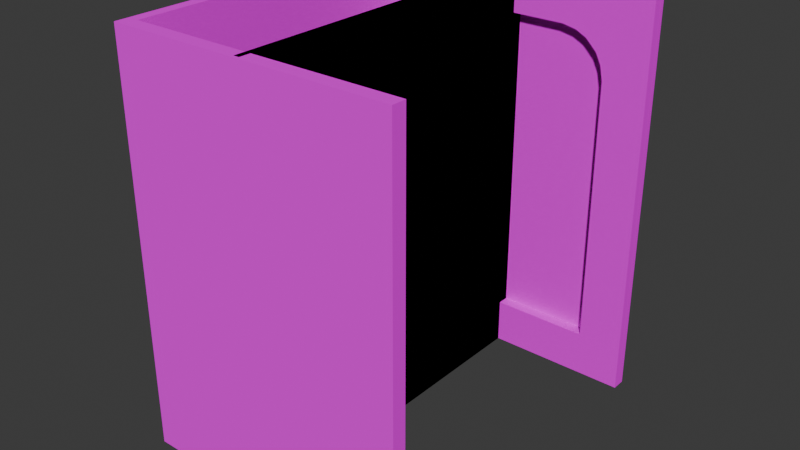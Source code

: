 # Source: portas.blend  (saved by Blender 4.1.24; exported with 4.5.12 LTS)
import bpy
from mathutils import Matrix  # noqa: F401  (used for matrix-valued properties, if any)

bpy.ops.wm.read_factory_settings(use_empty=True)
scene = bpy.context.scene
scene.name = 'Scene'

# ---- collections
col_collection = bpy.data.collections.new('Collection'); scene.collection.children.link(col_collection)

# ---- images (referenced by path relative to the original .blend; pixels are not part of the script)
import os
ASSET_DIR = os.environ.get("B2B_ASSET_DIR", "")  # directory of the original .blend (textures are referenced by path, not embedded)
HERE = os.path.dirname(os.path.abspath(__file__))  # packed textures are extracted next to this script under _unpacked/

def load_image(name, relpath, width, height, colorspace="sRGB"):
    """Load a texture the original file referenced (path relative to the .blend, or extracted next to this script)."""
    p = next((c for c in (os.path.join(HERE, relpath), os.path.join(ASSET_DIR, relpath)) if relpath and os.path.exists(c)), "")
    if p:
        img = bpy.data.images.load(p, check_existing=True)
        img.name = name
    else:  # same state as the original file: an image datablock whose file is absent (Cycles renders it pink)
        img = bpy.data.images.new(name, width, height)
        img.source = "FILE"
        img.filepath = "//" + (relpath or name)
    img.colorspace_settings.name = colorspace
    return img
img_t_wallbricks_png_001 = load_image('t_wallbricks.png.001', 't_wallbricks.png', 1024, 1024, 'sRGB')
img_t_rock_png = load_image('t_rock.png', 't_rock.png', 1024, 1024, 'sRGB')

# ---- materials (node trees are filled in below, after node groups)
mat_m_wall = bpy.data.materials.new('m_wall')
mat_m_wall.alpha_threshold = 0.0
mat_m_wall.use_transparent_shadow = False
mat_m_wall.roughness = 0.5
mat_m_wall.line_color = (0.0, 0.0, 0.0, 1.0)
mat_m_porta = bpy.data.materials.new('m_porta')
mat_m_porta.use_transparent_shadow = False
mat_m_batente = bpy.data.materials.new('m_batente')
mat_m_batente.use_transparent_shadow = False
mat_m_pitch = bpy.data.materials.new('m_pitch')
mat_m_pitch.use_transparent_shadow = False
mat_m_wall_002 = bpy.data.materials.new('m_wall.002')
mat_m_wall_002.alpha_threshold = 0.0
mat_m_wall_002.use_transparent_shadow = False
mat_m_wall_002.roughness = 0.5
mat_m_wall_002.line_color = (0.0, 0.0, 0.0, 1.0)

# ---- material node trees
mat_m_wall.use_nodes = True; mat_m_wall.node_tree.nodes.clear()
_N = mat_m_wall.node_tree.nodes; _L = mat_m_wall.node_tree.links
n0 = _N.new('ShaderNodeOutputMaterial'); n0.name = 'Material Output'; n0.location = (445, 271)
n1 = _N.new('ShaderNodeBsdfPrincipled'); n1.name = 'Principled BSDF'; n1.location = (32, 220)
n1.inputs[2].default_value = 1.0
n1.inputs[3].default_value = 1.0
n2 = _N.new('ShaderNodeTexImage'); n2.name = 'Image Texture'; n2.location = (-280, 280)
n2.image = img_t_wallbricks_png_001
n2.interpolation = 'Closest'
_L.new(n1.outputs[0], n0.inputs[0])
_L.new(n2.outputs[0], n1.inputs[0])
n0.is_active_output = True
mat_m_porta.use_nodes = True; mat_m_porta.node_tree.nodes.clear()
_N = mat_m_porta.node_tree.nodes; _L = mat_m_porta.node_tree.links
n0 = _N.new('ShaderNodeBsdfPrincipled'); n0.name = 'Principled BSDF'; n0.location = (10, 300)
n0.inputs[2].default_value = 1.0
n0.inputs[3].default_value = 1.0
n1 = _N.new('ShaderNodeOutputMaterial'); n1.name = 'Material Output'; n1.location = (300, 300)
_L.new(n0.outputs[0], n1.inputs[0])
n1.is_active_output = True
mat_m_batente.use_nodes = True; mat_m_batente.node_tree.nodes.clear()
_N = mat_m_batente.node_tree.nodes; _L = mat_m_batente.node_tree.links
n0 = _N.new('ShaderNodeBsdfPrincipled'); n0.name = 'Principled BSDF'; n0.location = (10, 300)
n0.inputs[1].default_value = 0.5
n0.inputs[3].default_value = 1.0
n1 = _N.new('ShaderNodeOutputMaterial'); n1.name = 'Material Output'; n1.location = (300, 300)
n2 = _N.new('ShaderNodeTexImage'); n2.name = 'Image Texture'; n2.location = (-280, 280)
n2.image = img_t_rock_png
n2.interpolation = 'Closest'
_L.new(n0.outputs[0], n1.inputs[0])
_L.new(n2.outputs[0], n0.inputs[0])
n1.is_active_output = True
mat_m_pitch.use_nodes = True; mat_m_pitch.node_tree.nodes.clear()
_N = mat_m_pitch.node_tree.nodes; _L = mat_m_pitch.node_tree.links
n0 = _N.new('ShaderNodeBsdfPrincipled'); n0.name = 'Principled BSDF'; n0.location = (10, 300)
n0.inputs[0].default_value = (0.0, 0.0, 0.0, 1.0)
n0.inputs[2].default_value = 1.0
n0.inputs[3].default_value = 1.0
n1 = _N.new('ShaderNodeOutputMaterial'); n1.name = 'Material Output'; n1.location = (300, 300)
_L.new(n0.outputs[0], n1.inputs[0])
n1.is_active_output = True
mat_m_wall_002.use_nodes = True; mat_m_wall_002.node_tree.nodes.clear()
_N = mat_m_wall_002.node_tree.nodes; _L = mat_m_wall_002.node_tree.links
n0 = _N.new('ShaderNodeOutputMaterial'); n0.name = 'Material Output'; n0.location = (445, 271)
n1 = _N.new('ShaderNodeBsdfPrincipled'); n1.name = 'Principled BSDF'; n1.location = (32, 220)
n1.inputs[2].default_value = 1.0
n1.inputs[3].default_value = 1.0
n2 = _N.new('ShaderNodeTexImage'); n2.name = 'Image Texture'; n2.location = (-280, 280)
n2.image = img_t_wallbricks_png_001
n2.interpolation = 'Closest'
_L.new(n1.outputs[0], n0.inputs[0])
_L.new(n2.outputs[0], n1.inputs[0])
n0.is_active_output = True

# ---- world
world_world = bpy.data.worlds.new('World'); scene.world = world_world
world_world.use_nodes = True; world_world.node_tree.nodes.clear()
_N = world_world.node_tree.nodes; _L = world_world.node_tree.links
n0 = _N.new('ShaderNodeOutputWorld'); n0.name = 'World Output'; n0.location = (300, 300)
n1 = _N.new('ShaderNodeBackground'); n1.name = 'Background'; n1.location = (10, 300)
n1.inputs[0].default_value = (0.05088, 0.05088, 0.05088, 1.0)
_L.new(n1.outputs[0], n0.inputs[0])
n0.is_active_output = True
world_world.color = (0.05088, 0.05088, 0.05088)
world_world.use_sun_shadow = False
world_world.sun_shadow_jitter_overblur = 0.0

# ---- meshes
me_cube = bpy.data.meshes.new('Cube')
me_cube.from_pydata([(2.0, -9.775e-07, 9.0), (-2.0, 9.775e-07, 9.0), (-2.0, 9.775e-07, 0.0), (-2.0, 9.775e-07, 6.0), (2.0, -9.775e-07, 6.0), (2.0, -9.775e-07, 0.0), (-1.5, 7.331e-07, 0.0), (1.5, -7.331e-07, 0.0), (-2.0, -0.25, 0.0), (2.0, -0.25, 0.0), (1.5, -0.25, 0.0), (2.0, -0.25, 9.0), (-2.0, -0.25, 9.0), (-1.5, -0.25, 0.0), (1.5, -7.331e-07, 4.375), (0.375, -1.833e-07, 5.5), (1.438, -7.026e-07, 4.688), (1.312, -6.415e-07, 5.0), (1.062, -5.193e-07, 5.312), (0.6875, -3.36e-07, 5.438), (-0.375, 1.833e-07, 5.5), (-1.5, 7.331e-07, 4.375), (-0.6875, 3.36e-07, 5.438), (-1.0, 4.888e-07, 5.312), (-1.25, 6.11e-07, 5.0), (-1.438, 7.026e-07, 4.688), (-2.0, -0.25, 4.875), (-2.0, -0.25, 7.125), (-2.0, -0.25, 5.312), (-2.0, -0.25, 5.75), (-2.0, -0.25, 6.25), (-2.0, -0.25, 6.688), (2.0, -0.25, 7.125), (2.0, -0.25, 4.875), (2.0, -0.25, 6.688), (2.0, -0.25, 6.25), (2.0, -0.25, 5.75), (2.0, -0.25, 5.312), (1.5, -0.25, 4.375), (0.375, -0.25, 5.5), (1.437, -0.25, 4.688), (1.312, -0.25, 5.0), (1.062, -0.25, 5.312), (0.6875, -0.25, 5.438), (-1.5, -0.25, 4.375), (-0.375, -0.25, 5.5), (-1.438, -0.25, 4.688), (-1.25, -0.25, 5.0), (-1.0, -0.25, 5.312), (-0.6875, -0.25, 5.438), (3.0, -1.401e-06, 6.0), (3.0, -1.401e-06, 0.0), (3.0, -1.401e-06, 9.0), (3.0, -0.25, 9.0), (3.0, -0.25, 0.0), (3.0, -0.25, 7.125), (3.0, -0.25, 6.688), (3.0, -0.25, 6.25), (3.0, -0.25, 5.75), (3.0, -0.25, 5.312), (3.0, -0.25, 4.875), (-3.0, 1.613e-06, 0.0), (-3.0, 1.613e-06, 6.0), (-3.0, 1.613e-06, 9.0), (-3.0, -0.25, 0.0), (-3.0, -0.25, 9.0), (-3.0, -0.25, 4.875), (-3.0, -0.25, 5.312), (-3.0, -0.25, 5.75), (-3.0, -0.25, 6.25), (-3.0, -0.25, 6.688), (-3.0, -0.25, 7.125), (4.0, -1.401e-06, 6.0), (4.0, -1.401e-06, 0.0), (4.0, -1.401e-06, 9.0), (4.0, -0.25, 9.0), (4.0, -0.25, 0.0), (4.0, -0.25, 7.125), (4.0, -0.25, 6.688), (4.0, -0.25, 6.25), (4.0, -0.25, 5.75), (4.0, -0.25, 5.312), (4.0, -0.25, 4.875), (-4.0, 2.249e-06, 0.0), (-4.0, 2.249e-06, 6.0), (-4.0, 2.249e-06, 9.0), (-4.0, -0.25, 0.0), (-4.0, -0.25, 9.0), (-4.0, -0.25, 4.875), (-4.0, -0.25, 5.312), (-4.0, -0.25, 5.75), (-4.0, -0.25, 6.25), (-4.0, -0.25, 6.688), (-4.0, -0.25, 7.125)], [], [(6, 21, 44, 13), (2, 6, 13, 8), (20, 15, 39, 45), (8, 13, 44, 26), (0, 1, 12, 11), (12, 27, 45, 39, 32, 11), (7, 5, 9, 10), (9, 33, 38, 10), (39, 15, 19, 43), (43, 19, 18, 42), (42, 18, 17, 41), (41, 17, 16, 40), (40, 16, 14, 38), (45, 27, 31, 49), (49, 31, 30, 48), (48, 30, 29, 47), (47, 29, 28, 46), (46, 28, 26, 44), (32, 39, 43, 34), (34, 43, 42, 35), (35, 42, 41, 36), (36, 41, 40, 37), (37, 40, 38, 33), (44, 21, 25, 46), (46, 25, 24, 47), (47, 24, 23, 48), (48, 23, 22, 49), (49, 22, 20, 45), (14, 7, 10, 38), (3, 1, 0, 4, 5, 7, 14, 16, 17, 18, 19, 15, 20, 22, 23, 24, 25, 21, 6, 2), (30, 31, 70, 69), (35, 36, 58, 57), (57, 58, 80, 79), (0, 11, 53, 52), (11, 32, 55, 53), (36, 37, 59, 58), (4, 0, 52, 50), (32, 34, 56, 55), (33, 9, 54, 60), (5, 4, 50, 51), (37, 33, 60, 59), (9, 5, 51, 54), (34, 35, 57, 56), (63, 62, 84, 85), (27, 12, 65, 71), (26, 28, 67, 66), (31, 27, 71, 70), (3, 2, 61, 62), (28, 29, 68, 67), (12, 1, 63, 65), (29, 30, 69, 68), (8, 26, 66, 64), (1, 3, 62, 63), (2, 8, 64, 61), (73, 72, 74, 75, 77, 78, 79, 80, 81, 82, 76), (54, 51, 73, 76), (60, 54, 76, 82), (51, 50, 72, 73), (58, 59, 81, 80), (55, 56, 78, 77), (50, 52, 74, 72), (59, 60, 82, 81), (56, 57, 79, 78), (52, 53, 75, 74), (53, 55, 77, 75), (84, 83, 86, 88, 89, 90, 91, 92, 93, 87, 85), (70, 71, 93, 92), (67, 68, 90, 89), (61, 64, 86, 83), (64, 66, 88, 86), (68, 69, 91, 90), (65, 63, 85, 87), (71, 65, 87, 93), (62, 61, 83, 84), (69, 70, 92, 91), (66, 67, 89, 88)])
_uv = me_cube.uv_layers.new(name='UVMap')
_uv.uv.foreach_set('vector', [0.6875, -3.719, 0.6875, -1.5, 0.5625, -1.5, 0.5625, -3.719, -1.562, 1.094, -1.312, 1.094, -1.312, 0.9688, -1.562, 0.9688, -1.906, -3.562, -1.5, -3.562, -1.5, -3.688, -1.906, -3.688, -2.594, -3.594, -2.344, -3.594, -2.344, -1.375, -2.594, -1.125, -0.5938, 4.719, -2.594, 4.719, -2.594, 4.594, -0.5938, 4.594, -2.594, 0.9375, -2.594, 0.0, -1.781, -0.8125, -1.406, -0.8125, -0.5938, 0.0, -0.5938, 0.9375, -1.125, 1.094, -0.875, 1.094, -0.875, 0.9688, -1.125, 0.9688, -0.5938, -3.594, -0.5938, -1.125, -0.8438, -1.375, -0.8438, -3.594, -1.5, -3.688, -1.5, -3.562, -1.344, -3.562, -1.344, -3.688, -1.344, -3.688, -1.344, -3.562, -1.156, -3.562, -1.156, -3.688, 0.8438, -1.0, 0.9688, -1.0, 0.9688, -1.188, 0.8438, -1.188, 0.8438, -1.188, 0.9688, -1.188, 0.9688, -1.344, 0.8438, -1.344, 0.8438, -1.344, 0.9688, -1.344, 0.9688, -1.5, 0.8438, -1.5, -1.781, -0.8125, -2.594, 0.0, -2.594, -0.2188, -1.938, -0.8438, -1.938, -0.8438, -2.594, -0.2188, -2.594, -0.4375, -2.094, -0.9062, -2.094, -0.9062, -2.594, -0.4375, -2.594, -0.6875, -2.219, -1.062, -2.219, -1.062, -2.594, -0.6875, -2.594, -0.9062, -2.312, -1.219, -2.312, -1.219, -2.594, -0.9062, -2.594, -1.125, -2.344, -1.375, -0.5938, 0.0, -1.406, -0.8125, -1.25, -0.8438, -0.5938, -0.2188, -0.5938, -0.2188, -1.25, -0.8438, -1.062, -0.9062, -0.5938, -0.4375, -0.5938, -0.4375, -1.062, -0.9062, -0.9375, -1.062, -0.5938, -0.6875, -0.5938, -0.6875, -0.9375, -1.062, -0.875, -1.219, -0.5938, -0.9062, -0.5938, -0.9062, -0.875, -1.219, -0.8438, -1.375, -0.5938, -1.125, 0.5625, -1.5, 0.6875, -1.5, 0.6875, -1.344, 0.5625, -1.344, 0.5625, -1.344, 0.6875, -1.344, 0.6875, -1.156, 0.5625, -1.156, 0.5625, -1.156, 0.6875, -1.156, 0.6875, -1.0, 0.5625, -1.0, -2.219, -3.688, -2.219, -3.562, -2.062, -3.562, -2.062, -3.688, -2.062, -3.688, -2.062, -3.562, -1.906, -3.562, -1.906, -3.688, 0.9688, -1.5, 0.9688, -3.719, 0.8438, -3.719, 0.8438, -1.5, 1.562, 2.938, 1.562, 4.438, 3.562, 4.438, 3.562, 2.938, 3.562, -0.09375, 3.312, -0.09375, 3.312, 2.125, 3.281, 2.281, 3.219, 2.438, 3.094, 2.594, 2.906, 2.656, 2.75, 2.688, 2.375, 2.688, 2.219, 2.656, 2.062, 2.594, 1.938, 2.438, 1.844, 2.281, 1.812, 2.125, 1.812, -0.09375, 1.562, -0.09375, -2.594, -0.4375, -2.594, -0.2188, -3.094, -0.2188, -3.094, -0.4375, -0.5938, -0.4375, -0.5938, -0.6875, -0.09375, -0.6875, -0.09375, -0.4375, -0.09375, -0.4375, -0.09375, -0.6875, 0.4062, -0.6875, 0.4062, -0.4375, -0.5938, 4.719, -0.5938, 4.594, -0.09375, 4.594, -0.09375, 4.719, -0.5938, 0.9375, -0.5938, 0.0, -0.09375, 0.0, -0.09375, 0.9375, -0.5938, -0.6875, -0.5938, -0.9062, -0.09375, -0.9062, -0.09375, -0.6875, 3.562, 2.938, 3.562, 4.438, 4.062, 4.438, 4.062, 2.938, -0.5938, 0.0, -0.5938, -0.2188, -0.09375, -0.2188, -0.09375, 0.0, -0.5938, -1.125, -0.5938, -3.594, -0.09375, -3.594, -0.09375, -1.125, 3.562, -0.09375, 3.562, 2.938, 4.062, 2.938, 4.062, -0.09375, -0.5938, -0.9062, -0.5938, -1.125, -0.09375, -1.125, -0.09375, -0.9062, -0.875, 0.9688, -0.875, 1.094, -0.375, 1.094, -0.375, 0.9688, -0.5938, -0.2188, -0.5938, -0.4375, -0.09375, -0.4375, -0.09375, -0.2188, 1.062, 4.438, 1.062, 2.938, 0.5625, 2.938, 0.5625, 4.438, -2.594, 0.0, -2.594, 0.9375, -3.094, 0.9375, -3.094, 0.0, -2.594, -1.125, -2.594, -0.9062, -3.094, -0.9062, -3.094, -1.125, -2.594, -0.2188, -2.594, 0.0, -3.094, 0.0, -3.094, -0.2188, 1.562, 2.938, 1.562, -0.09375, 1.062, -0.09375, 1.062, 2.938, -2.594, -0.9062, -2.594, -0.6875, -3.094, -0.6875, -3.094, -0.9062, -2.594, 4.594, -2.594, 4.719, -3.094, 4.719, -3.094, 4.594, -2.594, -0.6875, -2.594, -0.4375, -3.094, -0.4375, -3.094, -0.6875, -2.594, -3.594, -2.594, -1.125, -3.094, -1.125, -3.094, -3.594, 1.562, 4.438, 1.562, 2.938, 1.062, 2.938, 1.062, 4.438, -1.562, 1.094, -1.562, 0.9688, -2.062, 0.9688, -2.062, 1.094, 2.062, -3.688, 2.062, -0.6875, 2.062, 0.8125, 1.938, 0.8125, 1.938, -0.125, 1.938, -0.3438, 1.938, -0.5625, 1.938, -0.8125, 1.938, -1.031, 1.938, -1.25, 1.938, -3.688, -0.375, 0.9688, -0.375, 1.094, 0.125, 1.094, 0.125, 0.9688, -0.09375, -1.125, -0.09375, -3.594, 0.4062, -3.594, 0.4062, -1.125, 4.062, -0.09375, 4.062, 2.938, 4.562, 2.938, 4.562, -0.09375, -0.09375, -0.6875, -0.09375, -0.9062, 0.4062, -0.9062, 0.4062, -0.6875, -0.09375, 0.0, -0.09375, -0.2188, 0.4062, -0.2188, 0.4062, 0.0, 4.062, 2.938, 4.062, 4.438, 4.562, 4.438, 4.562, 2.938, -0.09375, -0.9062, -0.09375, -1.125, 0.4062, -1.125, 0.4062, -0.9062, -0.09375, -0.2188, -0.09375, -0.4375, 0.4062, -0.4375, 0.4062, -0.2188, -0.09375, 4.719, -0.09375, 4.594, 0.4062, 4.594, 0.4062, 4.719, -0.09375, 0.9375, -0.09375, 0.0, 0.4062, 0.0, 0.4062, 0.9375, 2.344, -0.6875, 2.344, -3.688, 2.219, -3.688, 2.219, -1.25, 2.219, -1.031, 2.219, -0.8125, 2.219, -0.5625, 2.219, -0.3438, 2.219, -0.125, 2.219, 0.8125, 2.344, 0.8125, -3.094, -0.2188, -3.094, 0.0, -3.594, 0.0, -3.594, -0.2188, -3.094, -0.9062, -3.094, -0.6875, -3.594, -0.6875, -3.594, -0.9062, -2.062, 1.094, -2.062, 0.9688, -2.562, 0.9688, -2.562, 1.094, -3.094, -3.594, -3.094, -1.125, -3.594, -1.125, -3.594, -3.594, -3.094, -0.6875, -3.094, -0.4375, -3.594, -0.4375, -3.594, -0.6875, -3.094, 4.594, -3.094, 4.719, -3.594, 4.719, -3.594, 4.594, -3.094, 0.0, -3.094, 0.9375, -3.594, 0.9375, -3.594, 0.0, 1.062, 2.938, 1.062, -0.09375, 0.5625, -0.09375, 0.5625, 2.938, -3.094, -0.4375, -3.094, -0.2188, -3.594, -0.2188, -3.594, -0.4375, -3.094, -1.125, -3.094, -0.9062, -3.594, -0.9062, -3.594, -1.125])
me_cube.materials.append(mat_m_wall)
me_cube.use_mirror_vertex_groups = False
me_cube.update()
me_cube_001 = bpy.data.meshes.new('Cube.001')
me_cube_001.from_pydata([(0.6896, -0.2401, 5.062), (0.4396, -0.2401, 5.188), (0.1896, -0.2401, 5.25), (-0.4979, -0.2401, 5.25), (-0.8104, -0.2401, 5.188), (-1.06, -0.2401, 5.062), (-1.248, -0.2401, 4.875), (-1.373, -0.2401, 4.625), (-1.435, -0.2401, 4.312), (1.065, -0.2401, 4.312), (1.002, -0.2401, 4.625), (0.8771, -0.2401, 4.875), (-1.435, -0.2401, -1.192e-07), (1.065, -0.2401, -1.192e-07), (0.6896, -0.1776, 5.062), (0.4396, -0.1776, 5.188), (0.1896, -0.1776, 5.25), (-0.4979, -0.1776, 5.25), (-0.8104, -0.1776, 5.188), (-1.06, -0.1776, 5.062), (-1.248, -0.1776, 4.875), (-1.373, -0.1776, 4.625), (-1.435, -0.1776, 4.312), (-1.435, -0.1776, -1.192e-07), (1.065, -0.1776, 4.312), (1.065, -0.1776, -1.192e-07), (1.002, -0.1776, 4.625), (0.8771, -0.1776, 4.875), (0.6896, -0.3026, 5.062), (0.4396, -0.3026, 5.188), (0.1896, -0.3026, 5.25), (-0.4979, -0.3026, 5.25), (-0.8104, -0.3026, 5.188), (-1.06, -0.3026, 5.062), (-1.248, -0.3026, 4.875), (-1.373, -0.3026, 4.625), (-1.435, -0.3026, 4.312), (-1.435, -0.3026, -1.192e-07), (1.065, -0.3026, 4.312), (1.065, -0.3026, -1.192e-07), (1.002, -0.3026, 4.625), (0.8771, -0.3026, 4.875)], [], [(0, 1, 15, 14), (27, 14, 15, 16, 17, 18, 19, 20, 21, 22, 23, 25, 24, 26), (11, 0, 14, 27), (3, 4, 18, 17), (6, 7, 21, 20), (12, 13, 25, 23), (10, 11, 27, 26), (2, 3, 17, 16), (5, 6, 20, 19), (8, 12, 23, 22), (13, 9, 24, 25), (9, 10, 26, 24), (1, 2, 16, 15), (4, 5, 19, 18), (7, 8, 22, 21), (10, 9, 38, 40), (28, 41, 40, 38, 39, 37, 36, 35, 34, 33, 32, 31, 30, 29), (2, 1, 29, 30), (5, 4, 32, 33), (8, 7, 35, 36), (1, 0, 28, 29), (0, 11, 41, 28), (4, 3, 31, 32), (7, 6, 34, 35), (13, 12, 37, 39), (11, 10, 40, 41), (3, 2, 30, 31), (6, 5, 33, 34), (12, 8, 36, 37), (9, 13, 39, 38)])
_uv = me_cube_001.uv_layers.new(name='UVMap')
_uv.uv.foreach_set('vector', [1.406, 1.844, 1.281, 1.844, 1.281, 1.875, 1.406, 1.875, 0.2812, 1.562, 0.1875, 1.656, 0.03125, 1.719, -0.09375, 1.75, -0.4375, 1.75, -0.5938, 1.719, -0.7188, 1.656, -0.8125, 1.562, -0.875, 1.438, -0.9062, 1.281, -0.9062, -0.875, 0.375, -0.875, 0.375, 1.281, 0.3438, 1.438, 1.5, 1.844, 1.406, 1.844, 1.406, 1.875, 1.5, 1.875, 0.7812, 1.844, 0.625, 1.844, 0.625, 1.875, 0.7812, 1.875, 1.875, 1.562, 1.875, 1.438, 1.906, 1.438, 1.906, 1.562, -0.9062, 1.844, 0.375, 1.844, 0.375, 1.875, -0.9062, 1.875, 1.75, 1.438, 1.75, 1.562, 1.781, 1.562, 1.781, 1.438, 1.156, 1.844, 0.7812, 1.844, 0.7812, 1.875, 1.156, 1.875, 0.4688, 1.844, 0.375, 1.844, 0.375, 1.875, 0.4688, 1.875, 1.875, 1.281, 1.875, -0.9062, 1.906, -0.9062, 1.906, 1.281, 1.75, -0.9062, 1.75, 1.281, 1.781, 1.281, 1.781, -0.9062, 1.75, 1.281, 1.75, 1.438, 1.781, 1.438, 1.781, 1.281, 1.281, 1.844, 1.156, 1.844, 1.156, 1.875, 1.281, 1.875, 0.625, 1.844, 0.4688, 1.844, 0.4688, 1.875, 0.625, 1.875, 1.875, 1.438, 1.875, 1.281, 1.906, 1.281, 1.906, 1.438, 1.75, 1.438, 1.75, 1.281, 1.719, 1.281, 1.719, 1.438, 1.5, 1.656, 1.594, 1.562, 1.656, 1.438, 1.688, 1.281, 1.688, -0.875, 0.4062, -0.875, 0.4062, 1.281, 0.4375, 1.438, 0.5, 1.562, 0.5938, 1.656, 0.7188, 1.719, 0.875, 1.75, 1.219, 1.75, 1.344, 1.719, 1.156, 1.844, 1.281, 1.844, 1.281, 1.812, 1.156, 1.812, 0.4688, 1.844, 0.625, 1.844, 0.625, 1.812, 0.4688, 1.812, 1.875, 1.281, 1.875, 1.438, 1.844, 1.438, 1.844, 1.281, 1.281, 1.844, 1.406, 1.844, 1.406, 1.812, 1.281, 1.812, 1.406, 1.844, 1.5, 1.844, 1.5, 1.812, 1.406, 1.812, 0.625, 1.844, 0.7812, 1.844, 0.7812, 1.812, 0.625, 1.812, 1.875, 1.438, 1.875, 1.562, 1.844, 1.562, 1.844, 1.438, 0.375, 1.844, -0.9062, 1.844, -0.9062, 1.812, 0.375, 1.812, 1.75, 1.562, 1.75, 1.438, 1.719, 1.438, 1.719, 1.562, 0.7812, 1.844, 1.156, 1.844, 1.156, 1.812, 0.7812, 1.812, 0.375, 1.844, 0.4688, 1.844, 0.4688, 1.812, 0.375, 1.812, 1.875, -0.9062, 1.875, 1.281, 1.844, 1.281, 1.844, -0.9062, 1.75, 1.281, 1.75, -0.9062, 1.719, -0.9062, 1.719, 1.281])
me_cube_001.materials.append(mat_m_porta)
me_cube_001.use_mirror_vertex_groups = False
me_cube_001.update()
me_cube_002 = bpy.data.meshes.new('Cube.002')
me_cube_002.from_pydata([(1.312, -0.25, 0.0), (-1.688, -0.25, 0.0), (1.312, -0.25, 4.375), (0.1875, -0.25, 5.5), (1.25, -0.25, 4.688), (1.125, -0.25, 5.0), (0.875, -0.25, 5.312), (0.5, -0.25, 5.438), (-1.688, -0.25, 4.375), (-0.5625, -0.25, 5.5), (-1.625, -0.25, 4.688), (-1.438, -0.25, 5.0), (-1.188, -0.25, 5.312), (-0.875, -0.25, 5.438), (1.312, -6.415e-07, 0.0), (1.312, -0.5, 0.0), (-1.688, 8.248e-07, 0.0), (-1.688, -0.5, 0.0), (1.312, -6.415e-07, 4.375), (1.312, -0.5, 4.375), (0.1875, -9.164e-08, 5.5), (0.1875, -0.5, 5.5), (1.25, -6.11e-07, 4.688), (1.25, -0.5, 4.688), (1.125, -5.499e-07, 5.0), (1.125, -0.5, 5.0), (0.875, -4.277e-07, 5.312), (0.875, -0.5, 5.312), (0.5, -2.444e-07, 5.438), (0.5, -0.5, 5.438), (-1.688, 8.248e-07, 4.375), (-1.688, -0.5, 4.375), (-0.5625, 2.749e-07, 5.5), (-0.5625, -0.5, 5.5), (-1.625, 7.942e-07, 4.688), (-1.625, -0.5, 4.688), (-1.438, 7.026e-07, 5.0), (-1.438, -0.5, 5.0), (-1.188, 5.804e-07, 5.312), (-1.188, -0.5, 5.312), (-0.875, 4.277e-07, 5.438), (-0.875, -0.5, 5.438), (0.6875, -0.25, 5.062), (0.4375, -0.25, 5.188), (0.1875, -0.25, 5.25), (-0.5, -0.25, 5.25), (-0.8125, -0.25, 5.188), (-1.063, -0.25, 5.062), (-1.25, -0.25, 4.875), (-1.375, -0.25, 4.625), (-1.438, -0.25, 4.312), (1.062, -0.25, 4.312), (1.0, -0.25, 4.625), (0.875, -0.25, 4.875), (-1.438, -0.25, 0.0), (1.062, -0.25, 0.0)], [], [(50, 54, 16, 30), (42, 43, 28, 26), (43, 42, 27, 29), (43, 44, 20, 28), (44, 43, 29, 21), (44, 45, 32, 20), (45, 44, 21, 33), (45, 46, 40, 32), (46, 45, 33, 41), (46, 47, 38, 40), (47, 46, 41, 39), (47, 48, 36, 38), (48, 47, 39, 37), (48, 49, 34, 36), (49, 48, 37, 35), (49, 50, 30, 34), (50, 49, 35, 31), (54, 1, 16), (54, 17, 1), (51, 55, 14, 18), (0, 55, 15), (51, 52, 22, 18), (52, 51, 19, 23), (52, 53, 24, 22), (53, 52, 23, 25), (53, 42, 26, 24), (42, 53, 25, 27), (0, 14, 18, 2), (14, 0, 15, 19, 2, 18), (2, 18, 22, 4, 23, 19), (4, 22, 24, 5, 25, 23), (5, 24, 26, 6, 27, 25), (28, 7, 29, 27, 6, 26), (20, 3, 21, 29, 7, 28), (3, 20, 32, 9, 33, 21), (9, 32, 40, 13, 41, 33), (13, 40, 38, 12, 39, 41), (36, 11, 37, 39, 12, 38), (34, 10, 35, 37, 11, 36), (30, 8, 31, 35, 10, 34), (16, 1, 17, 31, 8, 30), (51, 19, 15, 55), (50, 31, 17, 54), (55, 0, 14)])
_uv = me_cube_002.uv_layers.new(name='UVMap')
_uv.uv.foreach_set('vector', [0.4465, 1.318, 0.4465, -1.008, 0.5814, -1.008, 0.5814, 1.352, -0.09558, 1.856, -0.2447, 1.931, -0.2074, 2.08, 0.01628, 2.005, -0.2447, 1.931, -0.09558, 1.856, 0.01628, 2.005, -0.2074, 2.08, -0.2447, 1.931, -0.3939, 1.968, -0.3939, 2.117, -0.2074, 2.08, -0.3939, 1.968, -0.2447, 1.931, -0.2074, 2.08, -0.3939, 2.117, 1.727, -0.9062, 1.358, -0.9062, 1.325, -0.772, 1.727, -0.772, 1.358, -0.9062, 1.727, -0.9062, 1.727, -1.04, 1.325, -1.04, -0.3966, 1.978, -0.5843, 1.941, -0.6218, 2.091, -0.4341, 2.128, -0.5843, 1.941, -0.3966, 1.978, -0.4341, 2.128, -0.6218, 2.091, -0.5843, 1.941, -0.7345, 1.866, -0.8095, 2.016, -0.6218, 2.091, -0.7345, 1.866, -0.5843, 1.941, -0.6218, 2.091, -0.8095, 2.016, -0.7345, 1.866, -0.8471, 1.753, -0.9597, 1.828, -0.8095, 2.016, -0.8471, 1.753, -0.7345, 1.866, -0.8095, 2.016, -0.9597, 1.828, -0.8471, 1.753, -0.9222, 1.603, -1.072, 1.64, -0.9597, 1.828, -0.9222, 1.603, -0.8471, 1.753, -0.9597, 1.828, -1.072, 1.64, -0.9222, 1.603, -0.9597, 1.415, -1.11, 1.453, -1.072, 1.64, -0.9597, 1.415, -0.9222, 1.603, -1.072, 1.64, -1.11, 1.453, 1.105, -0.5742, 0.9782, -0.5742, 0.9782, -0.4478, 1.105, -0.5742, 0.9782, -0.7005, 0.9782, -0.5742, 0.1281, 1.409, 0.1281, -1.164, 0.2773, -1.164, 0.2773, 1.446, 1.105, -0.2422, 0.9782, -0.2422, 1.105, -0.3685, 0.1281, 1.409, 0.09085, 1.595, 0.24, 1.632, 0.2773, 1.446, 0.09085, 1.595, 0.1281, 1.409, 0.2773, 1.446, 0.24, 1.632, 0.09085, 1.595, 0.01628, 1.744, 0.1654, 1.819, 0.24, 1.632, 0.01628, 1.744, 0.09085, 1.595, 0.24, 1.632, 0.1654, 1.819, 0.01628, 1.744, -0.09558, 1.856, 0.01628, 2.005, 0.1654, 1.819, -0.09558, 1.856, 0.01628, 1.744, 0.1654, 1.819, 0.01628, 2.005, 0.7845, -0.9401, 0.9108, -0.9401, 0.9108, 1.271, 0.7845, 1.271, 0.9132, -1.006, 0.7785, -1.006, 0.6438, -1.006, 0.6438, 1.35, 0.7785, 1.35, 0.9132, 1.35, 0.7785, 1.35, 0.9132, 1.35, 0.9132, 1.519, 0.7785, 1.519, 0.6438, 1.519, 0.6438, 1.35, 0.7785, 1.519, 0.9132, 1.519, 0.9132, 1.687, 0.7785, 1.687, 0.6438, 1.687, 0.6438, 1.519, 0.7785, 1.687, 0.9132, 1.687, 0.9132, 1.855, 0.7785, 1.855, 0.6438, 1.855, 0.6438, 1.687, 1.895, -0.772, 1.895, -0.9062, 1.895, -1.04, 2.096, -1.04, 2.096, -0.9062, 2.096, -0.772, 1.727, -0.772, 1.727, -0.9062, 1.727, -1.04, 1.895, -1.04, 1.895, -0.9062, 1.895, -0.772, 1.727, -0.9062, 1.727, -0.772, 1.325, -0.772, 1.325, -0.9062, 1.325, -1.04, 1.727, -1.04, 1.325, -0.9062, 1.325, -0.772, 1.157, -0.772, 1.157, -0.9062, 1.157, -1.04, 1.325, -1.04, 1.157, -0.9062, 1.157, -0.772, 0.9892, -0.772, 0.9892, -0.9062, 0.9892, -1.04, 1.157, -1.04, 0.5814, 1.689, 0.4465, 1.689, 0.3116, 1.689, 0.3116, 1.858, 0.4465, 1.858, 0.5814, 1.858, 0.5814, 1.521, 0.4465, 1.521, 0.3116, 1.521, 0.3116, 1.689, 0.4465, 1.689, 0.5814, 1.689, 0.5814, 1.352, 0.4465, 1.352, 0.3116, 1.352, 0.3116, 1.521, 0.4465, 1.521, 0.5814, 1.521, 0.5814, -1.008, 0.4465, -1.008, 0.3116, -1.008, 0.3116, 1.352, 0.4465, 1.352, 0.5814, 1.352, 0.7785, 1.317, 0.6438, 1.35, 0.6438, -1.006, 0.7785, -1.006, -0.9597, 1.415, -1.11, 1.453, -1.11, -1.175, -0.9597, -1.175, 0.9782, -0.2422, 1.105, -0.2422, 1.105, -0.1159])
me_cube_002.materials.append(mat_m_batente)
me_cube_002.use_mirror_vertex_groups = False
me_cube_002.update()
me_cube_003 = bpy.data.meshes.new('Cube.003')
me_cube_003.from_pydata([(-0.03127, -0.03127, 1.863e-09), (-0.03127, 0.03127, -3.027e-09), (0.03127, -0.03127, 2.561e-09), (0.03127, 0.03127, -2.328e-09), (-0.03127, -0.0469, -0.0995), (-0.0469, -0.03127, -0.0995), (-0.0469, 0.03127, -0.0995), (-0.03127, 0.0469, -0.0995), (0.0469, -0.03127, -0.0995), (0.03127, -0.0469, -0.0995), (0.03127, 0.0469, -0.0995), (0.0469, 0.03127, -0.0995), (-0.0469, -0.03127, -0.01658), (-0.03127, -0.0469, -0.01658), (-0.03127, -0.03127, 1.863e-09), (-0.03127, 0.0469, -0.01658), (-0.0469, 0.03127, -0.01658), (-0.03127, 0.03127, -3.027e-09), (0.0469, 0.03127, -0.01658), (0.03127, 0.0469, -0.01658), (0.03127, 0.03127, -2.328e-09), (0.03127, -0.0469, -0.01658), (0.0469, -0.03127, -0.01658), (0.03127, -0.03127, 2.561e-09)], [], [(9, 21, 13, 4), (11, 18, 22, 8), (23, 2, 21), (7, 15, 19, 10), (5, 12, 16, 6), (3, 1, 0, 2), (14, 13, 0), (14, 0, 12), (23, 22, 2), (12, 13, 14), (15, 16, 17), (18, 19, 20), (21, 22, 23), (4, 13, 12, 5), (15, 7, 6, 16), (18, 11, 10, 19), (21, 9, 8, 22), (6, 7, 10, 11, 8, 9, 4, 5), (0, 13, 21, 2), (1, 16, 12, 0), (17, 1, 15), (17, 16, 1), (20, 3, 18), (20, 19, 3), (2, 22, 18, 3), (3, 19, 15, 1)])
_uv = me_cube_003.uv_layers.new(name='UVMap')
_uv.uv.foreach_set('vector', [0.8438, 0.125, 0.8438, 0.3438, 0.6875, 0.3438, 0.6875, 0.125, 0.625, 0.125, 0.625, 0.3438, 0.4688, 0.3438, 0.4688, 0.125, 0.1562, 0.7188, 0.1562, 0.7188, 0.1562, 0.6562, 0.1562, 0.4062, 0.1562, 0.625, 0.3125, 0.625, 0.3125, 0.4062, 0.4062, 0.4062, 0.4062, 0.625, 0.5938, 0.625, 0.5938, 0.4062, 0.7812, 0.5625, 0.625, 0.5625, 0.625, 0.4062, 0.7812, 0.4062, 0.3125, 0.7188, 0.3125, 0.6562, 0.3125, 0.7188, 0.3125, 0.7188, 0.3125, 0.7188, 0.2812, 0.7188, 0.1562, 0.7188, 0.1875, 0.7188, 0.1562, 0.7188, 0.6875, 0.5938, 0.625, 0.5938, 0.6875, 0.625, 0.6875, 0.6562, 0.625, 0.6562, 0.6875, 0.6875, 0.375, 0.625, 0.3125, 0.625, 0.3125, 0.6562, 0.4062, 0.3438, 0.4688, 0.3438, 0.4688, 0.4062, 0.6875, 0.125, 0.6875, 0.3438, 0.625, 0.3438, 0.625, 0.125, 0.625, 0.625, 0.625, 0.4062, 0.5938, 0.4062, 0.5938, 0.625, 0.375, 0.625, 0.375, 0.4062, 0.3125, 0.4062, 0.3125, 0.625, 0.4062, 0.3438, 0.4062, 0.125, 0.4688, 0.125, 0.4688, 0.3438, 0.1562, 0.3438, 0.2188, 0.375, 0.3438, 0.375, 0.4062, 0.3438, 0.4062, 0.1875, 0.3438, 0.1562, 0.2188, 0.1562, 0.1562, 0.1875, 0.6875, 0.4062, 0.6875, 0.3438, 0.8438, 0.3438, 0.8438, 0.4062, 0.5938, 0.6562, 0.5938, 0.625, 0.4062, 0.625, 0.4062, 0.6562, 0.375, 0.6562, 0.375, 0.6562, 0.375, 0.7188, 0.375, 0.6562, 0.3438, 0.6562, 0.375, 0.6562, 0.2188, 0.6562, 0.2188, 0.6562, 0.25, 0.6562, 0.2188, 0.6562, 0.2188, 0.7188, 0.2188, 0.6562, 0.4688, 0.4062, 0.4688, 0.3438, 0.625, 0.3438, 0.625, 0.4062, 0.3125, 0.6562, 0.3125, 0.625, 0.1562, 0.625, 0.1562, 0.6562])
me_cube_003.materials.append(mat_m_batente)
me_cube_003.update()
me_cube_005 = bpy.data.meshes.new('Cube.005')
me_cube_005.from_pydata([(-0.0625, -6.562, -0.0625), (-0.0625, -6.562, 8.938), (-0.0625, 1.312, -0.0625), (-0.0625, 1.312, 8.938), (0.0625, -6.562, -0.0625), (0.0625, -6.562, 8.938), (0.0625, 1.312, -0.0625), (0.0625, 1.312, 8.938)], [], [(0, 1, 3, 2), (2, 3, 7, 6), (6, 7, 5, 4), (4, 5, 1, 0), (2, 6, 4, 0), (7, 3, 1, 5)])
_uv = me_cube_005.uv_layers.new(name='UVMap')
_uv.uv.foreach_set('vector', [0.375, 0.0, 0.625, 0.0, 0.625, 0.25, 0.375, 0.25, 0.375, 0.25, 0.625, 0.25, 0.625, 0.5, 0.375, 0.5, 0.375, 0.5, 0.625, 0.5, 0.625, 0.75, 0.375, 0.75, 0.375, 0.75, 0.625, 0.75, 0.625, 1.0, 0.375, 1.0, 0.125, 0.5, 0.375, 0.5, 0.375, 0.75, 0.125, 0.75, 0.625, 0.5, 0.875, 0.5, 0.875, 0.75, 0.625, 0.75])
me_cube_005.materials.append(mat_m_pitch)
me_cube_005.update()
me_cube_008 = bpy.data.meshes.new('Cube.008')
me_cube_008.from_pydata([(3.022, 0.0625, 9.0), (3.022, 0.0625, 0.0), (2.015, 0.0, 8.0), (-3.022, 0.0, 0.0), (-3.022, 0.0625, 9.0), (-3.022, 0.0625, 0.0), (-2.015, 0.0, 8.0), (-3.022, 0.0, 9.0), (-3.022, 0.0, 0.0), (-3.022, 0.0, 9.0), (3.022, 0.0, 9.0), (3.022, 0.0, 0.0), (-2.015, 0.0, 0.0), (-2.015, 0.0625, 0.0), (2.015, 0.0, 0.0), (2.015, 0.0625, 0.0), (3.022, 0.0, 9.0), (3.022, 0.0, 0.0), (2.015, 0.0, 0.0), (-2.015, 0.0, 0.0), (-3.022, -0.25, 0.0), (-3.022, -0.25, 9.0), (-2.015, -0.25, 0.0), (2.015, -0.25, 0.0), (3.022, -0.25, 0.0), (3.022, -0.25, 9.0), (-1.007, 0.0, 8.0), (-2.015, 0.0, 7.0), (-2.015, 0.0, 8.0), (-1.322, 0.0, 7.938), (-1.574, 0.0, 7.812), (-1.826, 0.0, 7.562), (-1.952, 0.0, 7.312), (2.015, 0.0, 7.0), (1.007, 0.0, 8.0), (2.015, 0.0, 8.0), (1.952, 0.0, 7.312), (1.826, 0.0, 7.562), (1.574, 0.0, 7.812), (1.322, 0.0, 7.938), (-2.015, -0.25, 7.0), (-1.007, -0.25, 8.0), (-3.022, -0.25, 9.0), (-1.952, -0.25, 7.312), (-1.826, -0.25, 7.562), (-1.574, -0.25, 7.812), (-1.322, -0.25, 7.938), (1.007, -0.25, 8.0), (2.015, -0.25, 7.0), (3.022, -0.25, 9.0), (1.322, -0.25, 7.938), (1.574, -0.25, 7.812), (1.826, -0.25, 7.562), (1.952, -0.25, 7.312), (2.015, -0.25, 1.0), (-2.015, -0.25, 1.0), (3.022, -0.25, 1.0), (-3.022, -0.25, 1.0), (-2.015, 0.0, 1.0), (2.015, 0.0, 1.0)], [], [(0, 4, 9, 10), (20, 22, 55, 57), (8, 9, 4, 5), (5, 13, 12, 8), (1, 0, 10, 11), (13, 5, 4, 0, 1, 15), (26, 34, 47, 41), (11, 10, 16, 17), (10, 9, 7, 16), (8, 12, 19, 3), (7, 3, 20, 57, 21), (12, 13, 15, 14), (14, 15, 1, 11), (18, 17, 24, 23), (33, 59, 54, 48), (2, 14, 18, 59, 33, 35), (9, 8, 3, 7), (14, 11, 17, 18), (25, 49, 48, 54, 56), (42, 41, 47, 49, 25, 21), (17, 16, 25, 56, 24), (16, 7, 21, 25), (6, 2, 35, 34, 26, 28), (3, 19, 22, 20), (26, 29, 28), (29, 30, 28), (30, 31, 28), (31, 32, 28), (32, 27, 28), (33, 36, 35), (36, 37, 35), (37, 38, 35), (38, 39, 35), (39, 34, 35), (40, 43, 42), (43, 44, 42), (44, 45, 42), (45, 46, 42), (46, 41, 42), (47, 50, 49), (50, 51, 49), (51, 52, 49), (52, 53, 49), (53, 48, 49), (47, 34, 39, 50), (50, 39, 38, 51), (51, 38, 37, 52), (52, 37, 36, 53), (53, 36, 33, 48), (40, 27, 32, 43), (43, 32, 31, 44), (44, 31, 30, 45), (45, 30, 29, 46), (46, 29, 26, 41), (57, 55, 40, 42, 21), (56, 54, 23, 24), (55, 58, 27, 40), (55, 54, 59, 58), (18, 23, 22, 19), (55, 22, 23, 54), (34, 26, 29, 30, 31, 32, 27, 58, 59, 33, 36, 37, 38, 39)])
_uv = me_cube_008.uv_layers.new(name='UVMap')
_uv.uv.foreach_set('vector', [2.0, 1.25, -1.125, 1.25, -1.125, 1.219, 2.0, 1.219, -3.344, -3.688, -2.812, -3.688, -2.812, -3.188, -3.344, -3.188, 4.031, -3.688, 4.031, 0.9375, 4.062, 0.9375, 4.062, -3.688, -1.125, 1.25, -0.5938, 1.25, -0.5938, 1.219, -1.125, 1.219, 4.25, -3.688, 4.25, 0.9375, 4.219, 0.9375, 4.219, -3.688, 0.4375, -3.688, -0.0625, -3.688, -0.0625, 0.9375, 3.031, 0.9375, 3.031, -3.688, 2.531, -3.688, -0.09375, 1.219, 0.9688, 1.219, 0.9688, 1.094, -0.09375, 1.094, 2.0, 1.219, 2.0, 1.219, 2.0, 1.219, 2.0, 1.219, 2.0, 1.219, -1.125, 1.219, -1.125, 1.219, 2.0, 1.219, -1.125, 1.219, -0.5938, 1.219, -0.5938, 1.219, -1.125, 1.219, 3.312, 0.9375, 3.312, -3.688, 3.188, -3.688, 3.188, -3.188, 3.188, 0.9375, -0.5938, 1.219, -0.5938, 1.25, 1.469, 1.25, 1.469, 1.219, 1.469, 1.219, 1.469, 1.25, 2.0, 1.25, 2.0, 1.219, 1.469, 1.219, 2.0, 1.219, 2.0, 1.094, 1.469, 1.094, 3.875, -0.5938, 3.875, -3.688, 3.75, -3.688, 3.75, -0.5938, 1.469, 1.219, 1.469, 1.219, 1.469, 1.219, 1.469, 1.219, 1.469, 1.219, 1.469, 1.219, -1.125, 1.219, -1.125, 1.219, -1.125, 1.219, -1.125, 1.219, 1.469, 1.219, 2.0, 1.219, 2.0, 1.219, 1.469, 1.219, -0.2188, 0.9375, -0.2188, 0.9375, -0.75, -0.09375, -0.75, -3.188, -0.2188, -3.188, -3.344, 0.9375, -2.312, 0.4375, -1.281, 0.4375, -0.2188, 0.9375, -0.2188, 0.9375, -3.344, 0.9375, 3.594, -3.688, 3.594, 0.9375, 3.469, 0.9375, 3.469, -3.188, 3.469, -3.688, 2.0, 1.219, -1.125, 1.219, -1.125, 1.094, 2.0, 1.094, -0.5938, 1.219, 1.469, 1.219, 1.469, 1.219, 0.9688, 1.219, -0.0625, 1.219, -0.5938, 1.219, -1.125, 1.219, -0.5938, 1.219, -0.5938, 1.094, -1.125, 1.094, -2.812, 4.688, -3.0, 4.656, -3.344, 4.688, -3.0, 4.656, -3.125, 4.594, -3.344, 4.688, -3.125, 4.594, -3.25, 4.469, -3.344, 4.688, -3.25, 4.469, -3.312, 4.344, -3.344, 4.688, -3.312, 4.344, -3.344, 4.188, -3.344, 4.688, -1.281, 4.188, -1.312, 4.344, -1.281, 4.688, -1.312, 4.344, -1.375, 4.469, -1.281, 4.688, -1.375, 4.469, -1.5, 4.594, -1.281, 4.688, -1.5, 4.594, -1.625, 4.656, -1.281, 4.688, -1.625, 4.656, -1.781, 4.688, -1.281, 4.688, -2.812, -0.09375, -2.781, 0.0625, -3.344, 0.9375, -2.781, 0.0625, -2.719, 0.1875, -3.344, 0.9375, -2.719, 0.1875, -2.594, 0.3438, -3.344, 0.9375, -2.594, 0.3438, -2.469, 0.4062, -3.344, 0.9375, -2.469, 0.4062, -2.312, 0.4375, -3.344, 0.9375, -1.281, 0.4375, -1.094, 0.4062, -0.2188, 0.9375, -1.094, 0.4062, -0.9688, 0.3438, -0.2188, 0.9375, -0.9688, 0.3438, -0.8438, 0.1875, -0.2188, 0.9375, -0.8438, 0.1875, -0.7812, 0.0625, -0.2188, 0.9375, -0.7812, 0.0625, -0.75, -0.09375, -0.2188, 0.9375, 0.9688, 1.094, 0.9688, 1.219, 1.156, 1.219, 1.156, 1.094, 1.156, 1.094, 1.156, 1.219, 1.281, 1.219, 1.281, 1.094, 1.281, 1.094, 1.281, 1.219, 1.406, 1.219, 1.406, 1.094, 3.75, -0.3125, 3.875, -0.3125, 3.875, -0.4375, 3.75, -0.4375, 3.75, -0.4375, 3.875, -0.4375, 3.875, -0.5938, 3.75, -0.5938, 3.75, 2.938, 3.875, 2.938, 3.875, 3.094, 3.75, 3.094, 3.75, 3.094, 3.875, 3.094, 3.875, 3.219, 3.75, 3.219, -0.5312, 1.094, -0.5312, 1.219, -0.4062, 1.219, -0.4062, 1.094, -0.4062, 1.094, -0.4062, 1.219, -0.25, 1.219, -0.25, 1.094, -0.25, 1.094, -0.25, 1.219, -0.09375, 1.219, -0.09375, 1.094, -3.344, -3.188, -2.812, -3.188, -2.812, -0.09375, -3.344, 0.9375, -3.344, 0.9375, -0.2188, -3.188, -0.75, -3.188, -0.75, -3.688, -0.2188, -3.688, 3.75, -0.1562, 3.875, -0.1562, 3.875, 2.938, 3.75, 2.938, -1.125, 1.406, 0.9688, 1.406, 0.9688, 1.531, -1.125, 1.531, 1.469, 1.219, 1.469, 1.094, -0.5938, 1.094, -0.5938, 1.219, -2.812, -3.188, -2.812, -3.688, -0.75, -3.688, -0.75, -3.188, -1.781, 4.688, -2.812, 4.688, -3.0, 4.656, -3.125, 4.594, -3.25, 4.469, -3.312, 4.344, -3.344, 4.188, -3.344, 1.094, -1.281, 1.094, -1.281, 4.188, -1.312, 4.344, -1.375, 4.469, -1.5, 4.594, -1.625, 4.656])
me_cube_008.materials.append(mat_m_wall_002)
me_cube_008.use_mirror_vertex_groups = False
me_cube_008.update()
me_cube_009 = bpy.data.meshes.new('Cube.009')
me_cube_009.from_pydata([(3.022, 0.0625, 9.0), (3.022, 0.0625, 0.0), (2.015, 0.0, 8.0), (-3.022, 0.0, 0.0), (-3.022, 0.0625, 9.0), (-3.022, 0.0625, 0.0), (-2.015, 0.0, 8.0), (-3.022, 0.0, 9.0), (-3.022, 0.0, 0.0), (-3.022, 0.0, 9.0), (3.022, 0.0, 9.0), (3.022, 0.0, 0.0), (-2.015, 0.0, 0.0), (-2.015, 0.0625, 0.0), (2.015, 0.0, 0.0), (2.015, 0.0625, 0.0), (3.022, 0.0, 9.0), (3.022, 0.0, 0.0), (2.015, 0.0, 0.0), (-2.015, 0.0, 0.0), (-3.022, -0.25, 0.0), (-3.022, -0.25, 9.0), (-2.015, -0.25, 0.0), (2.015, -0.25, 0.0), (3.022, -0.25, 0.0), (3.022, -0.25, 9.0), (-1.007, 0.0, 8.0), (-2.015, 0.0, 7.0), (-2.015, 0.0, 8.0), (-1.322, 0.0, 7.938), (-1.574, 0.0, 7.812), (-1.826, 0.0, 7.562), (-1.952, 0.0, 7.312), (2.015, 0.0, 7.0), (1.007, 0.0, 8.0), (2.015, 0.0, 8.0), (1.952, 0.0, 7.312), (1.826, 0.0, 7.562), (1.574, 0.0, 7.812), (1.322, 0.0, 7.938), (-2.015, -0.25, 7.0), (-1.007, -0.25, 8.0), (-3.022, -0.25, 9.0), (-1.952, -0.25, 7.312), (-1.826, -0.25, 7.562), (-1.574, -0.25, 7.812), (-1.322, -0.25, 7.938), (1.007, -0.25, 8.0), (2.015, -0.25, 7.0), (3.022, -0.25, 9.0), (1.322, -0.25, 7.938), (1.574, -0.25, 7.812), (1.826, -0.25, 7.562), (1.952, -0.25, 7.312), (2.015, -0.25, 1.0), (-2.015, -0.25, 1.0), (3.022, -0.25, 1.0), (-3.022, -0.25, 1.0), (-2.015, 0.0, 1.0), (2.015, 0.0, 1.0)], [], [(0, 4, 9, 10), (20, 22, 55, 57), (8, 9, 4, 5), (5, 13, 12, 8), (1, 0, 10, 11), (13, 5, 4, 0, 1, 15), (26, 34, 47, 41), (11, 10, 16, 17), (10, 9, 7, 16), (8, 12, 19, 3), (7, 3, 20, 57, 21), (12, 13, 15, 14), (14, 15, 1, 11), (18, 17, 24, 23), (33, 59, 54, 48), (2, 14, 18, 59, 33, 35), (9, 8, 3, 7), (14, 11, 17, 18), (25, 49, 48, 54, 56), (42, 41, 47, 49, 25, 21), (17, 16, 25, 56, 24), (16, 7, 21, 25), (6, 2, 35, 34, 26, 28), (3, 19, 22, 20), (26, 29, 28), (29, 30, 28), (30, 31, 28), (31, 32, 28), (32, 27, 28), (33, 36, 35), (36, 37, 35), (37, 38, 35), (38, 39, 35), (39, 34, 35), (40, 43, 42), (43, 44, 42), (44, 45, 42), (45, 46, 42), (46, 41, 42), (47, 50, 49), (50, 51, 49), (51, 52, 49), (52, 53, 49), (53, 48, 49), (47, 34, 39, 50), (50, 39, 38, 51), (51, 38, 37, 52), (52, 37, 36, 53), (53, 36, 33, 48), (40, 27, 32, 43), (43, 32, 31, 44), (44, 31, 30, 45), (45, 30, 29, 46), (46, 29, 26, 41), (57, 55, 40, 42, 21), (56, 54, 23, 24), (55, 58, 27, 40), (55, 54, 59, 58), (18, 23, 22, 19), (55, 22, 23, 54), (34, 26, 29, 30, 31, 32, 27, 58, 59, 33, 36, 37, 38, 39)])
_uv = me_cube_009.uv_layers.new(name='UVMap')
_uv.uv.foreach_set('vector', [2.0, 1.25, -1.125, 1.25, -1.125, 1.219, 2.0, 1.219, -3.344, -3.688, -2.812, -3.688, -2.812, -3.188, -3.344, -3.188, 4.031, -3.688, 4.031, 0.9375, 4.062, 0.9375, 4.062, -3.688, -1.125, 1.25, -0.5938, 1.25, -0.5938, 1.219, -1.125, 1.219, 4.25, -3.688, 4.25, 0.9375, 4.219, 0.9375, 4.219, -3.688, 0.4375, -3.688, -0.0625, -3.688, -0.0625, 0.9375, 3.031, 0.9375, 3.031, -3.688, 2.531, -3.688, -0.09375, 1.219, 0.9688, 1.219, 0.9688, 1.094, -0.09375, 1.094, 2.0, 1.219, 2.0, 1.219, 2.0, 1.219, 2.0, 1.219, 2.0, 1.219, -1.125, 1.219, -1.125, 1.219, 2.0, 1.219, -1.125, 1.219, -0.5938, 1.219, -0.5938, 1.219, -1.125, 1.219, 3.312, 0.9375, 3.312, -3.688, 3.188, -3.688, 3.188, -3.188, 3.188, 0.9375, -0.5938, 1.219, -0.5938, 1.25, 1.469, 1.25, 1.469, 1.219, 1.469, 1.219, 1.469, 1.25, 2.0, 1.25, 2.0, 1.219, 1.469, 1.219, 2.0, 1.219, 2.0, 1.094, 1.469, 1.094, 3.875, -0.5938, 3.875, -3.688, 3.75, -3.688, 3.75, -0.5938, 1.469, 1.219, 1.469, 1.219, 1.469, 1.219, 1.469, 1.219, 1.469, 1.219, 1.469, 1.219, -1.125, 1.219, -1.125, 1.219, -1.125, 1.219, -1.125, 1.219, 1.469, 1.219, 2.0, 1.219, 2.0, 1.219, 1.469, 1.219, -0.2188, 0.9375, -0.2188, 0.9375, -0.75, -0.09375, -0.75, -3.188, -0.2188, -3.188, -3.344, 0.9375, -2.312, 0.4375, -1.281, 0.4375, -0.2188, 0.9375, -0.2188, 0.9375, -3.344, 0.9375, 3.594, -3.688, 3.594, 0.9375, 3.469, 0.9375, 3.469, -3.188, 3.469, -3.688, 2.0, 1.219, -1.125, 1.219, -1.125, 1.094, 2.0, 1.094, -0.5938, 1.219, 1.469, 1.219, 1.469, 1.219, 0.9688, 1.219, -0.0625, 1.219, -0.5938, 1.219, -1.125, 1.219, -0.5938, 1.219, -0.5938, 1.094, -1.125, 1.094, -2.812, 4.688, -3.0, 4.656, -3.344, 4.688, -3.0, 4.656, -3.125, 4.594, -3.344, 4.688, -3.125, 4.594, -3.25, 4.469, -3.344, 4.688, -3.25, 4.469, -3.312, 4.344, -3.344, 4.688, -3.312, 4.344, -3.344, 4.188, -3.344, 4.688, -1.281, 4.188, -1.312, 4.344, -1.281, 4.688, -1.312, 4.344, -1.375, 4.469, -1.281, 4.688, -1.375, 4.469, -1.5, 4.594, -1.281, 4.688, -1.5, 4.594, -1.625, 4.656, -1.281, 4.688, -1.625, 4.656, -1.781, 4.688, -1.281, 4.688, -2.812, -0.09375, -2.781, 0.0625, -3.344, 0.9375, -2.781, 0.0625, -2.719, 0.1875, -3.344, 0.9375, -2.719, 0.1875, -2.594, 0.3438, -3.344, 0.9375, -2.594, 0.3438, -2.469, 0.4062, -3.344, 0.9375, -2.469, 0.4062, -2.312, 0.4375, -3.344, 0.9375, -1.281, 0.4375, -1.094, 0.4062, -0.2188, 0.9375, -1.094, 0.4062, -0.9688, 0.3438, -0.2188, 0.9375, -0.9688, 0.3438, -0.8438, 0.1875, -0.2188, 0.9375, -0.8438, 0.1875, -0.7812, 0.0625, -0.2188, 0.9375, -0.7812, 0.0625, -0.75, -0.09375, -0.2188, 0.9375, 0.9688, 1.094, 0.9688, 1.219, 1.156, 1.219, 1.156, 1.094, 1.156, 1.094, 1.156, 1.219, 1.281, 1.219, 1.281, 1.094, 1.281, 1.094, 1.281, 1.219, 1.406, 1.219, 1.406, 1.094, 3.75, -0.3125, 3.875, -0.3125, 3.875, -0.4375, 3.75, -0.4375, 3.75, -0.4375, 3.875, -0.4375, 3.875, -0.5938, 3.75, -0.5938, 3.75, 2.938, 3.875, 2.938, 3.875, 3.094, 3.75, 3.094, 3.75, 3.094, 3.875, 3.094, 3.875, 3.219, 3.75, 3.219, -0.5312, 1.094, -0.5312, 1.219, -0.4062, 1.219, -0.4062, 1.094, -0.4062, 1.094, -0.4062, 1.219, -0.25, 1.219, -0.25, 1.094, -0.25, 1.094, -0.25, 1.219, -0.09375, 1.219, -0.09375, 1.094, -3.344, -3.188, -2.812, -3.188, -2.812, -0.09375, -3.344, 0.9375, -3.344, 0.9375, -0.2188, -3.188, -0.75, -3.188, -0.75, -3.688, -0.2188, -3.688, 3.75, -0.1562, 3.875, -0.1562, 3.875, 2.938, 3.75, 2.938, -1.125, 1.406, 0.9688, 1.406, 0.9688, 1.531, -1.125, 1.531, 1.469, 1.219, 1.469, 1.094, -0.5938, 1.094, -0.5938, 1.219, -2.812, -3.188, -2.812, -3.688, -0.75, -3.688, -0.75, -3.188, -1.781, 4.688, -2.812, 4.688, -3.0, 4.656, -3.125, 4.594, -3.25, 4.469, -3.312, 4.344, -3.344, 4.188, -3.344, 1.094, -1.281, 1.094, -1.281, 4.188, -1.312, 4.344, -1.375, 4.469, -1.5, 4.594, -1.625, 4.656])
me_cube_009.materials.append(mat_m_wall_002)
me_cube_009.use_mirror_vertex_groups = False
me_cube_009.update()

# ---- objects
ob_parede_porta = bpy.data.objects.new('parede_porta', me_cube)
ob_porta = bpy.data.objects.new('porta', me_cube_001)
ob_batente = bpy.data.objects.new('batente', me_cube_002)
ob_trava = bpy.data.objects.new('trava', me_cube_003)
ob_vazio = bpy.data.objects.new('vazio', me_cube_005)
ob_parede_l = bpy.data.objects.new('parede_l', me_cube_008)
ob_parede_r = bpy.data.objects.new('parede_r', me_cube_009)

# ---- transforms, parenting, visibility, modifiers, constraints
ob_parede_porta.location = (0.25, 0.0, 0.0)
ob_parede_porta.rotation_euler = (0.0, -0.0, 4.712)
ob_parede_porta.lock_rotations_4d = False
ob_parede_porta.empty_display_type = 'ARROWS'
ob_parede_porta.lineart.crease_threshold = 0.0
ob_porta.location = (-0.1151, 0.1854, 1.192e-07)
ob_porta.rotation_euler = (0.0, -0.0, 7.854)
ob_porta.lock_rotations_4d = False
ob_porta.empty_display_type = 'ARROWS'
ob_porta.lineart.crease_threshold = 0.0
ob_batente.location = (0.375, -0.1875, 0.0)
ob_batente.rotation_euler = (0.0, -0.0, 4.712)
ob_batente.lock_rotations_4d = False
ob_batente.empty_display_type = 'ARROWS'
ob_batente.lineart.crease_threshold = 0.0
ob_trava.location = (-0.1151, -0.006057, 3.559)
ob_trava.rotation_euler = (1.571, -0.7854, 4.712)
ob_trava.scale = (5.653, 5.653, 3.769)
ob_vazio.location = (3.0, 2.625, 0.0625)
ob_parede_l.location = (3.25, 3.938, 0.0)
ob_parede_l.scale = (0.9927, 1.0, 1.0)
ob_parede_l.lock_rotations_4d = False
ob_parede_l.empty_display_type = 'ARROWS'
ob_parede_l.lineart.crease_threshold = 0.0
ob_parede_r.location = (3.25, -3.938, 0.0)
ob_parede_r.rotation_euler = (0.0, -0.0, 3.142)
ob_parede_r.scale = (0.9927, 1.0, 1.0)
ob_parede_r.lock_rotations_4d = False
ob_parede_r.empty_display_type = 'ARROWS'
ob_parede_r.lineart.crease_threshold = 0.0

# ---- collection membership
col_collection.objects.link(ob_parede_porta)
col_collection.objects.link(ob_porta)
col_collection.objects.link(ob_batente)
col_collection.objects.link(ob_trava)
col_collection.objects.link(ob_vazio)
col_collection.objects.link(ob_parede_l)
col_collection.objects.link(ob_parede_r)

# ---- scene / render settings (as saved in the file)
scene.frame_start = 1; scene.frame_end = 60; scene.frame_set(0)
scene.render.engine = 'BLENDER_EEVEE_NEXT'
scene.cycles.sampling_pattern = 'TABULATED_SOBOL'
scene.eevee.ray_tracing_options.trace_max_roughness = 0.0
bpy.context.view_layer.update()

# ---- added for rendering (the .blend has no active camera and no usable light): camera, sun
cam_auto = bpy.data.cameras.new('AutoCamera')
cam_auto.lens = 50.0
cam_auto.sensor_width = 36.0
cam_auto.clip_end = 1000.0
ob_auto_camera = bpy.data.objects.new('AutoCamera', cam_auto)
scene.collection.objects.link(ob_auto_camera)
ob_auto_camera.location = (15.6687, -15.1274, 14.5849)
ob_auto_camera.rotation_euler = (1.09748, -7.21219e-08, 0.694738)
scene.camera = ob_auto_camera
light_auto_sun = bpy.data.lights.new('AutoSun', 'SUN')
light_auto_sun.energy = 3.0
light_auto_sun.angle = 0.0523599
ob_auto_sun = bpy.data.objects.new('AutoSun', light_auto_sun)
scene.collection.objects.link(ob_auto_sun)
ob_auto_sun.rotation_euler = (0.872665, 0.174533, 0.523599)
bpy.context.view_layer.update()
